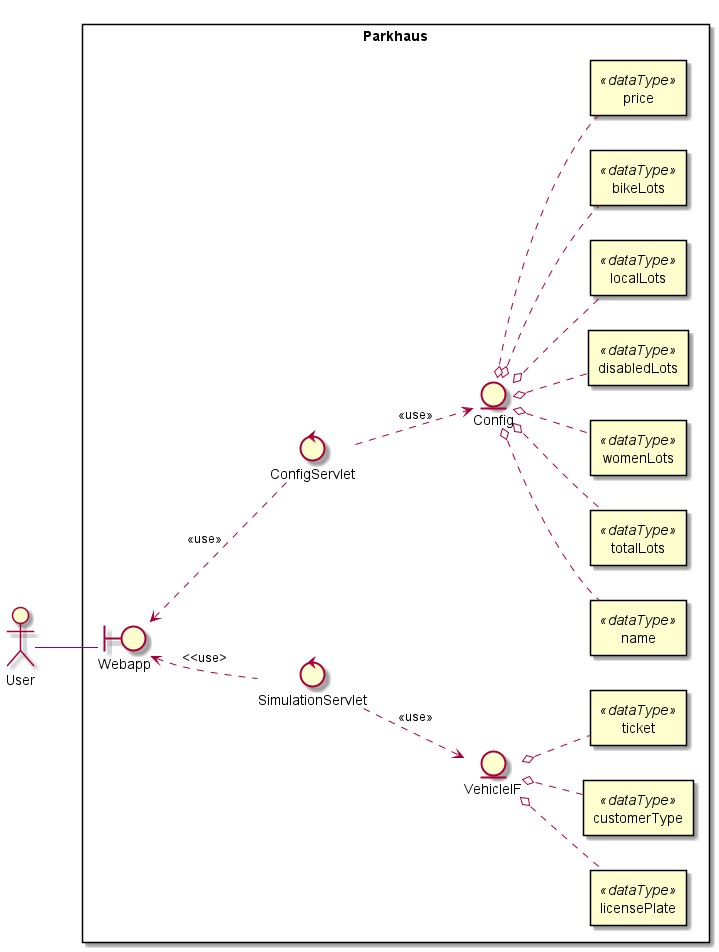

The diagram above was rendered by PlantUML. Its source (embedded in the PNG):
@startuml

actor User
rectangle Parkhaus{
boundary Webapp
control SimulationServlet
Webapp <.. SimulationServlet: <<use>
entity VehicleIF
SimulationServlet ..> VehicleIF: <<use>>
control ConfigServlet
entity Config
ConfigServlet ..> Config: <<use>>
Webapp <.. ConfigServlet: <<use>>
rectangle licensePlate <<dataType>>
rectangle customerType <<dataType>>
rectangle ticket <<dataType>>
VehicleIF o.. licensePlate
VehicleIF o.. customerType
VehicleIF o.. ticket
rectangle name <<dataType>>
rectangle totalLots <<dataType>>
rectangle womenLots <<dataType>>
rectangle disabledLots <<dataType>>
rectangle localLots <<dataType>>
rectangle bikeLots <<dataType>>
rectangle price <<dataType>>
Config o.. name
Config o.. totalLots
Config o.. womenLots
Config o.. disabledLots
Config o.. localLots
Config o.. bikeLots
Config o.. price
}
left to right direction
User -- Webapp

@enduml